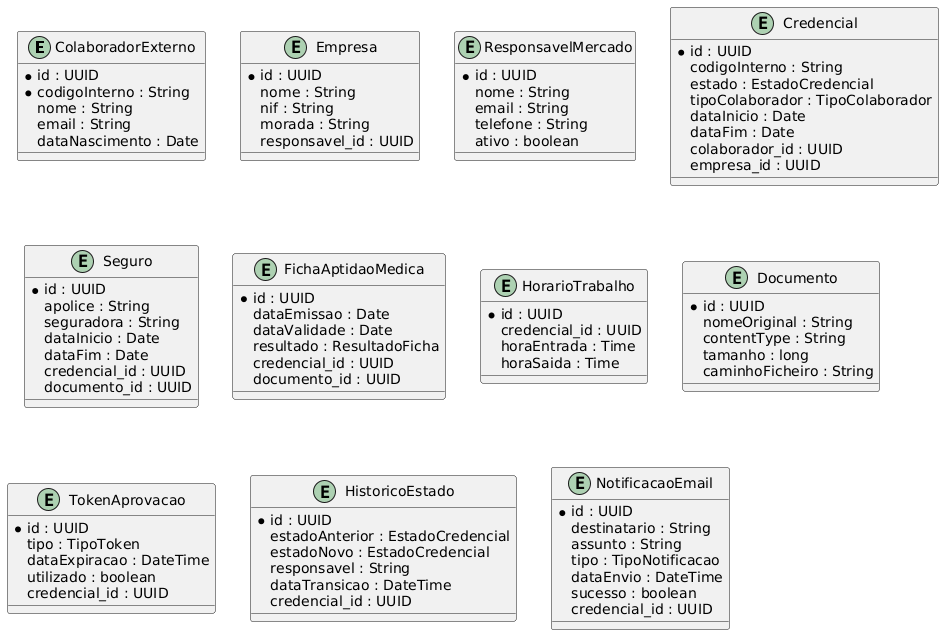

The diagram above was rendered by PlantUML. Its source (embedded in the PNG):
@startuml
entity ColaboradorExterno {
  *id : UUID
  *codigoInterno : String
  nome : String
  email : String
  dataNascimento : Date
}

entity Empresa {
  *id : UUID
  nome : String
  nif : String
  morada : String
  responsavel_id : UUID
}

entity ResponsavelMercado {
  *id : UUID
  nome : String
  email : String
  telefone : String
  ativo : boolean
}

entity Credencial {
  *id : UUID
  codigoInterno : String
  estado : EstadoCredencial
  tipoColaborador : TipoColaborador
  dataInicio : Date
  dataFim : Date
  colaborador_id : UUID
  empresa_id : UUID
}

entity Seguro {
  *id : UUID
  apolice : String
  seguradora : String
  dataInicio : Date
  dataFim : Date
  credencial_id : UUID
  documento_id : UUID
}

entity FichaAptidaoMedica {
  *id : UUID
  dataEmissao : Date
  dataValidade : Date
  resultado : ResultadoFicha
  credencial_id : UUID
  documento_id : UUID
}

entity HorarioTrabalho {
  *id : UUID
  credencial_id : UUID
  horaEntrada : Time
  horaSaida : Time
}

entity Documento {
  *id : UUID
  nomeOriginal : String
  contentType : String
  tamanho : long
  caminhoFicheiro : String
}

entity TokenAprovacao {
  *id : UUID
  tipo : TipoToken
  dataExpiracao : DateTime
  utilizado : boolean
  credencial_id : UUID
}

entity HistoricoEstado {
  *id : UUID
  estadoAnterior : EstadoCredencial
  estadoNovo : EstadoCredencial
  responsavel : String
  dataTransicao : DateTime
  credencial_id : UUID
}

entity NotificacaoEmail {
  *id : UUID
  destinatario : String
  assunto : String
  tipo : TipoNotificacao
  dataEnvio : DateTime
  sucesso : boolean
  credencial_id : UUID
}
@enduml